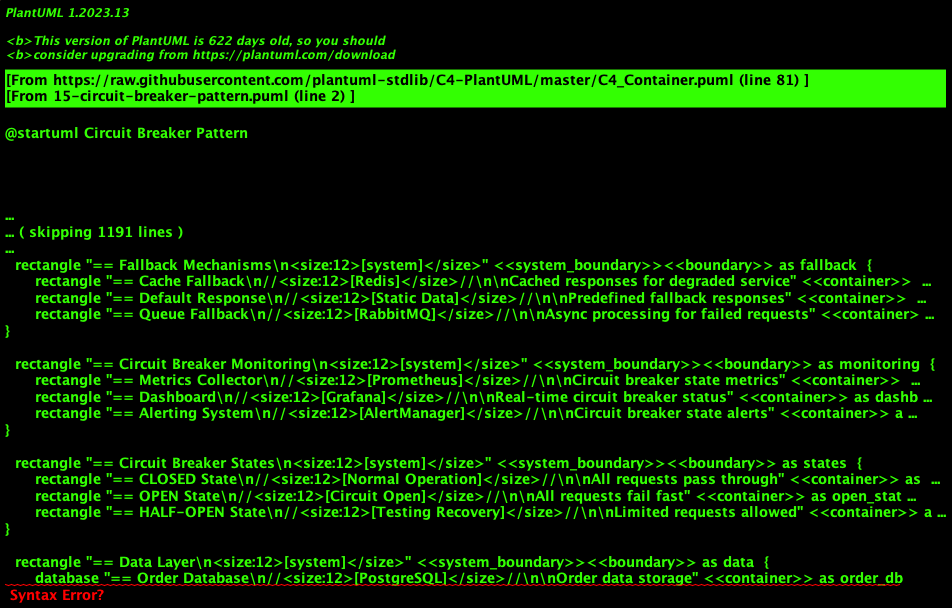

The diagram above was rendered by PlantUML. Its source (embedded in the PNG):
@startuml Circuit Breaker Pattern
!include https://raw.githubusercontent.com/plantuml-stdlib/C4-PlantUML/master/C4_Container.puml

title Circuit Breaker Pattern for Resilient Microservices

Person(client, "Client Application", "Frontend or API consumer")

System_Boundary(gateway, "API Gateway Layer") {
    Container(api_gateway, "API Gateway", "Kong/Zuul", "Request routing with circuit breaker")
    Container(circuit_breaker, "Circuit Breaker", "Hystrix/Resilience4j", "Failure detection and prevention")
}

System_Boundary(load_balancer, "Load Balancer Layer") {
    Container(load_balancer, "Load Balancer", "HAProxy/ALB", "Traffic distribution with health checks")
}

System_Boundary(services, "Microservices Layer") {
    Container(order_service_1, "Order Service 1", "Java/Spring Boot", "Healthy instance")
    Container(order_service_2, "Order Service 2", "Java/Spring Boot", "Degraded instance")
    Container(order_service_3, "Order Service 3", "Java/Spring Boot", "Failed instance")
    
    Container(payment_service, "Payment Service", "Node.js", "External payment processing")
    Container(inventory_service, "Inventory Service", "Python", "Stock management service")
    Container(notification_service, "Notification Service", "Go", "Notification delivery")
}

System_Boundary(fallback, "Fallback Mechanisms") {
    Container(cache_fallback, "Cache Fallback", "Redis", "Cached responses for degraded service")
    Container(default_response, "Default Response", "Static Data", "Predefined fallback responses")
    Container(queue_fallback, "Queue Fallback", "RabbitMQ", "Async processing for failed requests")
}

System_Boundary(monitoring, "Circuit Breaker Monitoring") {
    Container(metrics_collector, "Metrics Collector", "Prometheus", "Circuit breaker state metrics")
    Container(dashboard, "Dashboard", "Grafana", "Real-time circuit breaker status")
    Container(alerting, "Alerting System", "AlertManager", "Circuit breaker state alerts")
}

System_Boundary(states, "Circuit Breaker States") {
    Container(closed_state, "CLOSED State", "Normal Operation", "All requests pass through")
    Container(open_state, "OPEN State", "Circuit Open", "All requests fail fast")
    Container(half_open_state, "HALF-OPEN State", "Testing Recovery", "Limited requests allowed")
}

System_Boundary(data, "Data Layer") {
    ContainerDb(order_db, "Order Database", "PostgreSQL", "Order data storage")
    ContainerDb(payment_db, "Payment Database", "PostgreSQL", "Payment transaction data")
    ContainerDb(inventory_db, "Inventory Database", "PostgreSQL", "Stock level data")
}

' Normal request flow (Circuit Closed)
Rel(client, api_gateway, "1. Request", "HTTPS")
Rel(api_gateway, circuit_breaker, "2. Check circuit state", "Internal")
Rel(circuit_breaker, load_balancer, "3. Forward request (CLOSED)", "HTTP")
Rel(load_balancer, order_service_1, "4. Route to healthy instance", "HTTP")
Rel(order_service_1, order_db, "5. Query database", "SQL")
Rel(order_service_1, payment_service, "6. Call payment service", "HTTP")
Rel(payment_service, payment_db, "7. Process payment", "SQL")

' Service dependencies
Rel(order_service_1, inventory_service, "Check stock", "HTTP")
Rel(order_service_1, notification_service, "Send notifications", "HTTP")
Rel(inventory_service, inventory_db, "Update stock", "SQL")

' Circuit breaker failure detection
Rel(load_balancer, order_service_2, "Health check (degraded)", "HTTP")
Rel(load_balancer, order_service_3, "Health check (failed)", "HTTP")
Rel(circuit_breaker, metrics_collector, "Report failures", "HTTP")

' Fallback mechanisms
Rel(circuit_breaker, cache_fallback, "Fallback to cache (OPEN)", "Redis Protocol")
Rel(circuit_breaker, default_response, "Return default response", "Internal")
Rel(circuit_breaker, queue_fallback, "Queue for later processing", "AMQP")

' Circuit breaker state transitions
Rel(closed_state, open_state, "Failure threshold exceeded", "State Transition")
Rel(open_state, half_open_state, "Timeout period elapsed", "State Transition")
Rel(half_open_state, closed_state, "Test requests successful", "State Transition")
Rel(half_open_state, open_state, "Test requests failed", "State Transition")

' Monitoring and alerting
Rel(metrics_collector, dashboard, "Visualize metrics", "HTTP")
Rel(metrics_collector, alerting, "Trigger alerts", "HTTP")

' Recovery testing (Half-Open state)
Rel(circuit_breaker, order_service_2, "Test request (HALF-OPEN)", "HTTP")

note right of circuit_breaker
  **Circuit Breaker Configuration:**
  • Failure threshold: 50% in 10 requests
  • Timeout period: 60 seconds
  • Success threshold: 3 consecutive successes
  • Request volume threshold: 20 requests
  • Sliding window: 10 seconds
end note

note right of closed_state
  **CLOSED State (Normal):**
  • All requests pass through
  • Monitors failure rate
  • Counts successful/failed requests
  • Transitions to OPEN on threshold breach
end note

note right of open_state
  **OPEN State (Circuit Tripped):**
  • All requests fail immediately
  • Returns fallback response
  • Prevents cascading failures
  • Waits for timeout period
end note

note right of half_open_state
  **HALF-OPEN State (Testing):**
  • Limited requests allowed through
  • Tests service recovery
  • Monitors success rate
  • Transitions based on test results
end note

note left of cache_fallback
  **Fallback Strategies:**
  • Cached previous responses
  • Default/static responses
  • Degraded functionality
  • Async processing queue
  • Graceful degradation
end note

note left of metrics_collector
  **Monitoring Metrics:**
  • Circuit breaker state changes
  • Request success/failure rates
  • Response times
  • Fallback usage frequency
  • Service health indicators
end note

note right of load_balancer
  **Health Check Integration:**
  • Removes unhealthy instances
  • Coordinates with circuit breaker
  • Provides service discovery
  • Implements retry logic
  • Supports graceful shutdown
end note

note left of queue_fallback
  **Async Fallback Processing:**
  • Queues failed requests
  • Retry with exponential backoff
  • Dead letter queue for permanent failures
  • Batch processing during recovery
  • Priority-based processing
end note

@enduml